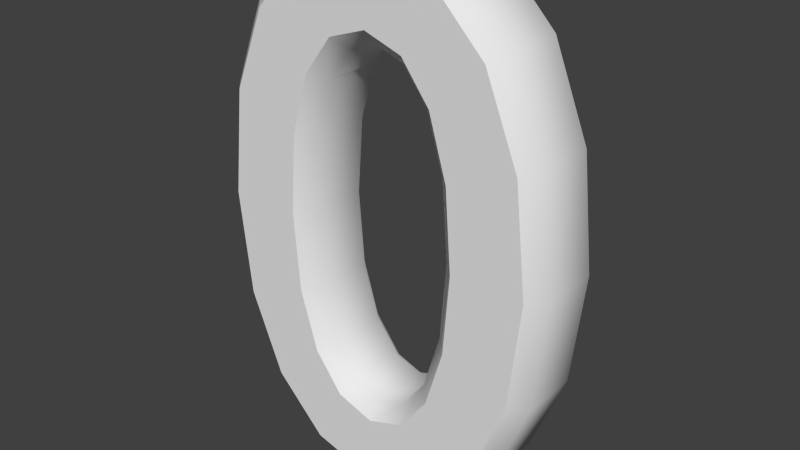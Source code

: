 # Source: Digits.blend  (saved by Blender 2.69.0; exported with 4.5.12 LTS)
import bpy
from mathutils import Matrix  # noqa: F401  (used for matrix-valued properties, if any)

bpy.ops.wm.read_factory_settings(use_empty=True)
scene = bpy.context.scene
scene.name = 'Scene'

# ---- collections
col_collection_1 = bpy.data.collections.new('Collection 1'); scene.collection.children.link(col_collection_1)

# ---- materials (node trees are filled in below, after node groups)
mat_material = bpy.data.materials.new('Material')
mat_material.alpha_threshold = 0.0
mat_material.use_transparent_shadow = False
mat_material.roughness = 0.5
mat_material.line_color = (0.0, 0.0, 0.0, 1.0)

# ---- material node trees

# ---- world
world_world = bpy.data.worlds.new('World'); scene.world = world_world
world_world.color = (0.05088, 0.05088, 0.05088)
world_world.use_sun_shadow = False
world_world.sun_shadow_jitter_overblur = 0.0
world_world.cycles.sampling_method = 'MANUAL'
world_world.cycles.sample_map_resolution = 256

# ---- curves / text
txt_text = bpy.data.curves.new('Text', 'FONT')
txt_text.dimensions = '2D'
txt_text.body = '0'
txt_text.materials.append(mat_material)
txt_text.use_path_clamp = True
txt_text.bevel_resolution = 0
txt_text.extrude = 0.04
txt_text.bevel_depth = 0.02
txt_text.resolution_u = 4

# ---- objects
ob_digit = bpy.data.objects.new('Digit', txt_text)

# ---- transforms, parenting, visibility, modifiers, constraints
ob_digit.location = (0.0, 0.0, 0.0)
ob_digit.rotation_euler = (1.571, 0.0, 0.0)
ob_digit.lineart.crease_threshold = 0.0

# ---- collection membership
col_collection_1.objects.link(ob_digit)

# ---- scene / render settings (as saved in the file)
scene.frame_start = 1; scene.frame_end = 250; scene.frame_set(1)
scene.render.engine = 'BLENDER_EEVEE_NEXT'
scene.render.image_settings.compression = 90
scene.render.resolution_percentage = 50
scene.render.dither_intensity = 0.0
scene.cycles.use_denoising = False
scene.cycles.samples = 10
scene.cycles.sampling_pattern = 'TABULATED_SOBOL'
scene.cycles.light_sampling_threshold = 0.0
scene.cycles.use_adaptive_sampling = False
scene.cycles.use_light_tree = False
scene.cycles.blur_glossy = 0.0
scene.cycles.volume_bounces = 1
scene.cycles.pixel_filter_type = 'GAUSSIAN'
scene.cycles.sample_clamp_indirect = 0.0
scene.view_settings.view_transform = 'Standard'
bpy.context.view_layer.update()

# ---- added for rendering (the .blend has no active camera and no usable light): camera, sun
cam_auto = bpy.data.cameras.new('AutoCamera')
cam_auto.lens = 50.0
cam_auto.sensor_width = 36.0
cam_auto.clip_end = 1000.0
ob_auto_camera = bpy.data.objects.new('AutoCamera', cam_auto)
scene.collection.objects.link(ob_auto_camera)
ob_auto_camera.location = (1.01498, -0.917972, 0.952981)
ob_auto_camera.rotation_euler = (1.09748, -7.21219e-08, 0.694738)
scene.camera = ob_auto_camera
light_auto_sun = bpy.data.lights.new('AutoSun', 'SUN')
light_auto_sun.energy = 3.0
light_auto_sun.angle = 0.0523599
ob_auto_sun = bpy.data.objects.new('AutoSun', light_auto_sun)
scene.collection.objects.link(ob_auto_sun)
ob_auto_sun.rotation_euler = (0.872665, 0.174533, 0.523599)
bpy.context.view_layer.update()
